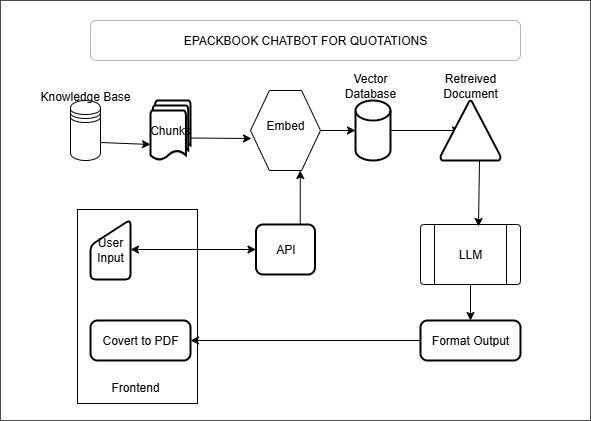

The diagram above was exported from draw.io. Its source (the exported page's mxGraphModel, read from the mxfile embedded in the PNG):
<mxGraphModel dx="690" dy="521" grid="1" gridSize="10" guides="1" tooltips="1" connect="1" arrows="1" fold="1" page="1" pageScale="1" pageWidth="850" pageHeight="1100" math="0" shadow="0">
  <root>
    <mxCell id="0" />
    <mxCell id="1" parent="0" />
    <mxCell id="GbEzEyIOejwHkpPM2pjt-2" value="" style="rounded=1;whiteSpace=wrap;html=1;" parent="1" vertex="1">
      <mxGeometry x="160" y="80" width="430" height="40" as="geometry" />
    </mxCell>
    <mxCell id="GbEzEyIOejwHkpPM2pjt-1" value="" style="rounded=0;whiteSpace=wrap;html=1;opacity=70;" parent="1" vertex="1">
      <mxGeometry x="70" y="60" width="590" height="420" as="geometry" />
    </mxCell>
    <mxCell id="GbEzEyIOejwHkpPM2pjt-3" value="EPACKBOOK CHATBOT FOR QUOTATIONS" style="text;strokeColor=none;align=center;fillColor=none;html=1;verticalAlign=middle;whiteSpace=wrap;rounded=0;" parent="1" vertex="1">
      <mxGeometry x="170" y="85" width="410" height="30" as="geometry" />
    </mxCell>
    <mxCell id="GbEzEyIOejwHkpPM2pjt-6" value="" style="shape=datastore;whiteSpace=wrap;html=1;" parent="1" vertex="1">
      <mxGeometry x="140" y="160" width="30" height="60" as="geometry" />
    </mxCell>
    <mxCell id="GVkTl8RPFJ79kU07sYjq-15" value="Knowledge Base" style="text;strokeColor=none;align=center;fillColor=none;html=1;verticalAlign=middle;whiteSpace=wrap;rounded=0;" parent="1" vertex="1">
      <mxGeometry x="80" y="141" width="150" height="30" as="geometry" />
    </mxCell>
    <mxCell id="GVkTl8RPFJ79kU07sYjq-18" value="API" style="rounded=1;whiteSpace=wrap;html=1;absoluteArcSize=1;arcSize=14;strokeWidth=2;" parent="1" vertex="1">
      <mxGeometry x="325.5" y="284" width="59" height="50" as="geometry" />
    </mxCell>
    <mxCell id="GVkTl8RPFJ79kU07sYjq-23" value="" style="strokeWidth=2;html=1;shape=mxgraph.flowchart.multi-document;whiteSpace=wrap;" parent="1" vertex="1">
      <mxGeometry x="220" y="160" width="40" height="60" as="geometry" />
    </mxCell>
    <mxCell id="GVkTl8RPFJ79kU07sYjq-24" value="Chunks" style="text;strokeColor=none;align=center;fillColor=none;html=1;verticalAlign=middle;whiteSpace=wrap;rounded=0;" parent="1" vertex="1">
      <mxGeometry x="220" y="175" width="40" height="30" as="geometry" />
    </mxCell>
    <mxCell id="GVkTl8RPFJ79kU07sYjq-25" value="" style="endArrow=classic;html=1;rounded=0;exitX=1;exitY=0.7;exitDx=0;exitDy=0;entryX=0;entryY=0.733;entryDx=0;entryDy=0;entryPerimeter=0;" parent="1" source="GbEzEyIOejwHkpPM2pjt-6" target="GVkTl8RPFJ79kU07sYjq-23" edge="1">
      <mxGeometry width="50" height="50" relative="1" as="geometry">
        <mxPoint x="310" y="300" as="sourcePoint" />
        <mxPoint x="360" y="250" as="targetPoint" />
      </mxGeometry>
    </mxCell>
    <mxCell id="GVkTl8RPFJ79kU07sYjq-26" value="" style="verticalLabelPosition=bottom;verticalAlign=top;html=1;shape=hexagon;perimeter=hexagonPerimeter2;arcSize=6;size=0.27;" parent="1" vertex="1">
      <mxGeometry x="320" y="150" width="70" height="80" as="geometry" />
    </mxCell>
    <mxCell id="GVkTl8RPFJ79kU07sYjq-27" value="" style="endArrow=classic;html=1;rounded=0;exitX=1;exitY=0.75;exitDx=0;exitDy=0;entryX=0.014;entryY=0.6;entryDx=0;entryDy=0;entryPerimeter=0;" parent="1" source="GVkTl8RPFJ79kU07sYjq-24" target="GVkTl8RPFJ79kU07sYjq-26" edge="1">
      <mxGeometry width="50" height="50" relative="1" as="geometry">
        <mxPoint x="310" y="300" as="sourcePoint" />
        <mxPoint x="360" y="250" as="targetPoint" />
      </mxGeometry>
    </mxCell>
    <mxCell id="GVkTl8RPFJ79kU07sYjq-28" value="" style="endArrow=classic;html=1;rounded=0;exitX=0.75;exitY=0;exitDx=0;exitDy=0;entryX=0.711;entryY=1;entryDx=0;entryDy=0;entryPerimeter=0;" parent="1" source="GVkTl8RPFJ79kU07sYjq-18" target="GVkTl8RPFJ79kU07sYjq-26" edge="1">
      <mxGeometry width="50" height="50" relative="1" as="geometry">
        <mxPoint x="310" y="310" as="sourcePoint" />
        <mxPoint x="360" y="260" as="targetPoint" />
      </mxGeometry>
    </mxCell>
    <mxCell id="GVkTl8RPFJ79kU07sYjq-29" value="Embed" style="text;strokeColor=none;align=center;fillColor=none;html=1;verticalAlign=middle;whiteSpace=wrap;rounded=0;" parent="1" vertex="1">
      <mxGeometry x="335" y="170" width="40" height="30" as="geometry" />
    </mxCell>
    <mxCell id="GVkTl8RPFJ79kU07sYjq-30" style="edgeStyle=orthogonalEdgeStyle;rounded=0;orthogonalLoop=1;jettySize=auto;html=1;exitX=0.5;exitY=1;exitDx=0;exitDy=0;" parent="1" source="GVkTl8RPFJ79kU07sYjq-26" target="GVkTl8RPFJ79kU07sYjq-26" edge="1">
      <mxGeometry relative="1" as="geometry" />
    </mxCell>
    <mxCell id="GVkTl8RPFJ79kU07sYjq-31" value="" style="strokeWidth=2;html=1;shape=mxgraph.flowchart.database;whiteSpace=wrap;" parent="1" vertex="1">
      <mxGeometry x="425" y="160" width="35" height="60" as="geometry" />
    </mxCell>
    <mxCell id="GVkTl8RPFJ79kU07sYjq-32" value="Vector Database" style="text;strokeColor=none;align=center;fillColor=none;html=1;verticalAlign=middle;whiteSpace=wrap;rounded=0;" parent="1" vertex="1">
      <mxGeometry x="420" y="130" width="40" height="30" as="geometry" />
    </mxCell>
    <mxCell id="GVkTl8RPFJ79kU07sYjq-33" value="" style="endArrow=classic;html=1;rounded=0;entryX=0;entryY=0.5;entryDx=0;entryDy=0;entryPerimeter=0;exitX=1;exitY=0.5;exitDx=0;exitDy=0;" parent="1" source="GVkTl8RPFJ79kU07sYjq-26" target="GVkTl8RPFJ79kU07sYjq-31" edge="1">
      <mxGeometry width="50" height="50" relative="1" as="geometry">
        <mxPoint x="385" y="183" as="sourcePoint" />
        <mxPoint x="360" y="260" as="targetPoint" />
      </mxGeometry>
    </mxCell>
    <mxCell id="GVkTl8RPFJ79kU07sYjq-36" value="" style="endArrow=classic;html=1;rounded=0;entryX=0.333;entryY=0.4;entryDx=0;entryDy=0;entryPerimeter=0;" parent="1" source="GVkTl8RPFJ79kU07sYjq-31" edge="1">
      <mxGeometry width="50" height="50" relative="1" as="geometry">
        <mxPoint x="310" y="310" as="sourcePoint" />
        <mxPoint x="529.98" y="190" as="targetPoint" />
      </mxGeometry>
    </mxCell>
    <mxCell id="GVkTl8RPFJ79kU07sYjq-37" value="" style="strokeWidth=2;html=1;shape=mxgraph.flowchart.extract_or_measurement;whiteSpace=wrap;" parent="1" vertex="1">
      <mxGeometry x="510" y="160" width="60" height="60" as="geometry" />
    </mxCell>
    <mxCell id="GVkTl8RPFJ79kU07sYjq-38" value="" style="verticalLabelPosition=bottom;verticalAlign=top;html=1;shape=process;whiteSpace=wrap;rounded=1;size=0.14;arcSize=6;" parent="1" vertex="1">
      <mxGeometry x="490" y="284" width="100" height="60" as="geometry" />
    </mxCell>
    <mxCell id="GVkTl8RPFJ79kU07sYjq-39" value="Retreived Document" style="text;strokeColor=none;align=center;fillColor=none;html=1;verticalAlign=middle;whiteSpace=wrap;rounded=0;" parent="1" vertex="1">
      <mxGeometry x="510" y="130" width="60" height="30" as="geometry" />
    </mxCell>
    <mxCell id="GVkTl8RPFJ79kU07sYjq-40" value="LLM" style="text;strokeColor=none;align=center;fillColor=none;html=1;verticalAlign=middle;whiteSpace=wrap;rounded=0;" parent="1" vertex="1">
      <mxGeometry x="510" y="299" width="60" height="30" as="geometry" />
    </mxCell>
    <mxCell id="GVkTl8RPFJ79kU07sYjq-41" value="" style="endArrow=classic;html=1;rounded=0;entryX=0.58;entryY=0.033;entryDx=0;entryDy=0;entryPerimeter=0;exitX=0.65;exitY=1;exitDx=0;exitDy=0;exitPerimeter=0;" parent="1" source="GVkTl8RPFJ79kU07sYjq-37" target="GVkTl8RPFJ79kU07sYjq-38" edge="1">
      <mxGeometry width="50" height="50" relative="1" as="geometry">
        <mxPoint x="560" y="310" as="sourcePoint" />
        <mxPoint x="610" y="260" as="targetPoint" />
      </mxGeometry>
    </mxCell>
    <mxCell id="GVkTl8RPFJ79kU07sYjq-42" value="Format Output" style="rounded=1;whiteSpace=wrap;html=1;absoluteArcSize=1;arcSize=14;strokeWidth=2;" parent="1" vertex="1">
      <mxGeometry x="490" y="380" width="100" height="40" as="geometry" />
    </mxCell>
    <mxCell id="GVkTl8RPFJ79kU07sYjq-43" value="" style="endArrow=classic;html=1;rounded=0;exitX=0.5;exitY=1;exitDx=0;exitDy=0;" parent="1" source="GVkTl8RPFJ79kU07sYjq-38" target="GVkTl8RPFJ79kU07sYjq-42" edge="1">
      <mxGeometry width="50" height="50" relative="1" as="geometry">
        <mxPoint x="330" y="310" as="sourcePoint" />
        <mxPoint x="380" y="260" as="targetPoint" />
      </mxGeometry>
    </mxCell>
    <mxCell id="GVkTl8RPFJ79kU07sYjq-44" value="Covert to PDF" style="rounded=1;whiteSpace=wrap;html=1;absoluteArcSize=1;arcSize=14;strokeWidth=2;" parent="1" vertex="1">
      <mxGeometry x="160" y="380" width="100" height="40" as="geometry" />
    </mxCell>
    <mxCell id="GVkTl8RPFJ79kU07sYjq-46" value="User Input" style="html=1;strokeWidth=2;shape=manualInput;whiteSpace=wrap;rounded=1;size=26;arcSize=11;" parent="1" vertex="1">
      <mxGeometry x="160" y="279" width="40" height="60" as="geometry" />
    </mxCell>
    <mxCell id="GVkTl8RPFJ79kU07sYjq-48" value="" style="endArrow=classic;startArrow=classic;html=1;rounded=0;exitX=1;exitY=0.5;exitDx=0;exitDy=0;entryX=0;entryY=0.5;entryDx=0;entryDy=0;" parent="1" source="GVkTl8RPFJ79kU07sYjq-46" target="GVkTl8RPFJ79kU07sYjq-18" edge="1">
      <mxGeometry width="50" height="50" relative="1" as="geometry">
        <mxPoint x="330" y="310" as="sourcePoint" />
        <mxPoint x="380" y="260" as="targetPoint" />
      </mxGeometry>
    </mxCell>
    <mxCell id="GVkTl8RPFJ79kU07sYjq-50" value="" style="endArrow=classic;html=1;rounded=0;entryX=1;entryY=0.5;entryDx=0;entryDy=0;exitX=0;exitY=0.5;exitDx=0;exitDy=0;" parent="1" source="GVkTl8RPFJ79kU07sYjq-42" target="GVkTl8RPFJ79kU07sYjq-44" edge="1">
      <mxGeometry width="50" height="50" relative="1" as="geometry">
        <mxPoint x="330" y="310" as="sourcePoint" />
        <mxPoint x="380" y="260" as="targetPoint" />
      </mxGeometry>
    </mxCell>
    <mxCell id="GVkTl8RPFJ79kU07sYjq-55" value="" style="rounded=0;whiteSpace=wrap;html=1;fillColor=none;" parent="1" vertex="1">
      <mxGeometry x="147" y="269" width="120" height="194" as="geometry" />
    </mxCell>
    <mxCell id="GVkTl8RPFJ79kU07sYjq-57" value="Frontend" style="text;strokeColor=none;align=center;fillColor=none;html=1;verticalAlign=middle;whiteSpace=wrap;rounded=0;" parent="1" vertex="1">
      <mxGeometry x="175" y="437" width="60" height="20" as="geometry" />
    </mxCell>
  </root>
</mxGraphModel>